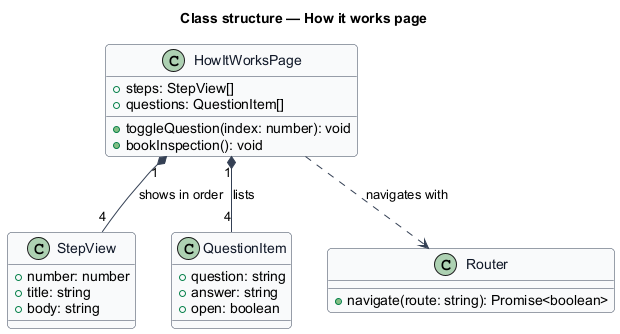

The diagram above was rendered by PlantUML. Its source (embedded in the PNG):
@startuml
' --- shared skin header ---
skinparam backgroundColor #FFFFFF
skinparam shadowing false
skinparam roundcorner 8
skinparam defaultFontName Arial
skinparam ArrowColor #344054
skinparam class {
  BorderColor #344054
  FontColor #101828
  BackgroundColor #F9FAFB
}
' --------------------------
title Class structure — How it works page

class HowItWorksPage {
  +steps: StepView[]
  +questions: QuestionItem[]
  +toggleQuestion(index: number): void
  +bookInspection(): void
}

class StepView {
  +number: number
  +title: string
  +body: string
}

class QuestionItem {
  +question: string
  +answer: string
  +open: boolean
}

class Router {
  +navigate(route: string): Promise<boolean>
}

HowItWorksPage "1" *-- "4" StepView : shows in order
HowItWorksPage "1" *-- "4" QuestionItem : lists
HowItWorksPage ..> Router : navigates with
@enduml